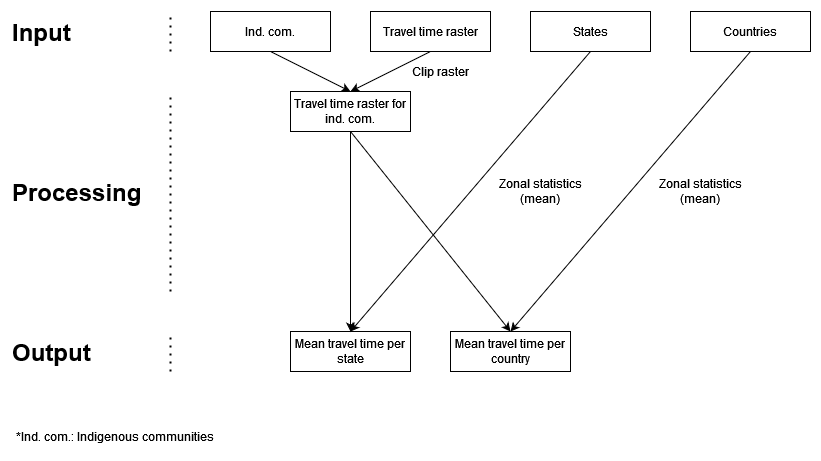

The diagram above was exported from draw.io. Its source (the exported page's mxGraphModel, read from the mxfile embedded in the PNG):
<mxGraphModel dx="1562" dy="854" grid="1" gridSize="10" guides="1" tooltips="1" connect="1" arrows="1" fold="1" page="0" pageScale="1" pageWidth="850" pageHeight="1100" math="0" shadow="0">
  <root>
    <mxCell id="0" />
    <mxCell id="1" parent="0" />
    <mxCell id="ySlDb-rM-HuEXQJ25sTJ-1" value="Travel time raster for ind. com." style="rounded=0;whiteSpace=wrap;html=1;" parent="1" vertex="1">
      <mxGeometry x="320" y="120" width="120" height="40" as="geometry" />
    </mxCell>
    <mxCell id="ySlDb-rM-HuEXQJ25sTJ-10" value="&lt;h1 style=&quot;margin-top: 0px;&quot;&gt;Input&lt;/h1&gt;" style="text;html=1;whiteSpace=wrap;overflow=hidden;rounded=0;" parent="1" vertex="1">
      <mxGeometry x="40" y="40" width="70" height="40" as="geometry" />
    </mxCell>
    <mxCell id="ySlDb-rM-HuEXQJ25sTJ-31" value="&lt;h1 style=&quot;margin-top: 0px;&quot;&gt;Output&lt;/h1&gt;" style="text;html=1;whiteSpace=wrap;overflow=hidden;rounded=0;" parent="1" vertex="1">
      <mxGeometry x="40" y="360" width="100" height="40" as="geometry" />
    </mxCell>
    <mxCell id="ySlDb-rM-HuEXQJ25sTJ-33" value="&lt;h1 style=&quot;margin-top: 0px;&quot;&gt;Processing&lt;/h1&gt;" style="text;html=1;whiteSpace=wrap;overflow=hidden;rounded=0;" parent="1" vertex="1">
      <mxGeometry x="40" y="200" width="140" height="40" as="geometry" />
    </mxCell>
    <mxCell id="ySlDb-rM-HuEXQJ25sTJ-34" value="" style="endArrow=none;dashed=1;html=1;dashPattern=1 3;strokeWidth=2;rounded=0;" parent="1" edge="1">
      <mxGeometry width="50" height="50" relative="1" as="geometry">
        <mxPoint x="200" y="80" as="sourcePoint" />
        <mxPoint x="200" y="40" as="targetPoint" />
      </mxGeometry>
    </mxCell>
    <mxCell id="ySlDb-rM-HuEXQJ25sTJ-35" value="" style="endArrow=none;dashed=1;html=1;dashPattern=1 3;strokeWidth=2;rounded=0;" parent="1" edge="1">
      <mxGeometry width="50" height="50" relative="1" as="geometry">
        <mxPoint x="200" y="320" as="sourcePoint" />
        <mxPoint x="200" y="120" as="targetPoint" />
      </mxGeometry>
    </mxCell>
    <mxCell id="ySlDb-rM-HuEXQJ25sTJ-36" value="" style="endArrow=none;dashed=1;html=1;dashPattern=1 3;strokeWidth=2;rounded=0;" parent="1" edge="1">
      <mxGeometry width="50" height="50" relative="1" as="geometry">
        <mxPoint x="200" y="400" as="sourcePoint" />
        <mxPoint x="200" y="360" as="targetPoint" />
      </mxGeometry>
    </mxCell>
    <mxCell id="DrDVU3Ht0lz9oGVluDeD-2" value="States" style="rounded=0;whiteSpace=wrap;html=1;" parent="1" vertex="1">
      <mxGeometry x="560" y="40" width="120" height="40" as="geometry" />
    </mxCell>
    <mxCell id="TJDSw7oSP8KHN9eS5Zqy-4" value="&lt;div&gt;Countries&lt;/div&gt;" style="rounded=0;whiteSpace=wrap;html=1;" vertex="1" parent="1">
      <mxGeometry x="720" y="40" width="120" height="40" as="geometry" />
    </mxCell>
    <mxCell id="TJDSw7oSP8KHN9eS5Zqy-5" value="Mean travel time per state" style="rounded=0;whiteSpace=wrap;html=1;" vertex="1" parent="1">
      <mxGeometry x="320" y="360" width="120" height="40" as="geometry" />
    </mxCell>
    <mxCell id="TJDSw7oSP8KHN9eS5Zqy-6" value="Mean travel time per country" style="rounded=0;whiteSpace=wrap;html=1;" vertex="1" parent="1">
      <mxGeometry x="480" y="360" width="120" height="40" as="geometry" />
    </mxCell>
    <mxCell id="TJDSw7oSP8KHN9eS5Zqy-7" value="Zonal statistics (mean)" style="text;html=1;align=center;verticalAlign=middle;whiteSpace=wrap;rounded=0;" vertex="1" parent="1">
      <mxGeometry x="680" y="200" width="100" height="40" as="geometry" />
    </mxCell>
    <mxCell id="TJDSw7oSP8KHN9eS5Zqy-8" value="" style="endArrow=classic;html=1;rounded=0;entryX=0.5;entryY=0;entryDx=0;entryDy=0;exitX=0.5;exitY=1;exitDx=0;exitDy=0;" edge="1" parent="1" source="ySlDb-rM-HuEXQJ25sTJ-1" target="TJDSw7oSP8KHN9eS5Zqy-5">
      <mxGeometry width="50" height="50" relative="1" as="geometry">
        <mxPoint x="350" y="310" as="sourcePoint" />
        <mxPoint x="410" y="330" as="targetPoint" />
      </mxGeometry>
    </mxCell>
    <mxCell id="TJDSw7oSP8KHN9eS5Zqy-9" value="" style="endArrow=classic;html=1;rounded=0;exitX=0.5;exitY=1;exitDx=0;exitDy=0;entryX=0.5;entryY=0;entryDx=0;entryDy=0;" edge="1" parent="1" source="ySlDb-rM-HuEXQJ25sTJ-1" target="TJDSw7oSP8KHN9eS5Zqy-6">
      <mxGeometry width="50" height="50" relative="1" as="geometry">
        <mxPoint x="360" y="380" as="sourcePoint" />
        <mxPoint x="410" y="330" as="targetPoint" />
      </mxGeometry>
    </mxCell>
    <mxCell id="TJDSw7oSP8KHN9eS5Zqy-10" value="" style="endArrow=classic;html=1;rounded=0;entryX=0.5;entryY=0;entryDx=0;entryDy=0;exitX=0.5;exitY=1;exitDx=0;exitDy=0;" edge="1" parent="1" source="DrDVU3Ht0lz9oGVluDeD-2" target="TJDSw7oSP8KHN9eS5Zqy-5">
      <mxGeometry width="50" height="50" relative="1" as="geometry">
        <mxPoint x="440" y="380" as="sourcePoint" />
        <mxPoint x="490" y="330" as="targetPoint" />
      </mxGeometry>
    </mxCell>
    <mxCell id="TJDSw7oSP8KHN9eS5Zqy-11" value="" style="endArrow=classic;html=1;rounded=0;exitX=0.5;exitY=1;exitDx=0;exitDy=0;entryX=0.5;entryY=0;entryDx=0;entryDy=0;" edge="1" parent="1" source="TJDSw7oSP8KHN9eS5Zqy-4" target="TJDSw7oSP8KHN9eS5Zqy-6">
      <mxGeometry width="50" height="50" relative="1" as="geometry">
        <mxPoint x="440" y="380" as="sourcePoint" />
        <mxPoint x="760" y="130" as="targetPoint" />
      </mxGeometry>
    </mxCell>
    <mxCell id="TJDSw7oSP8KHN9eS5Zqy-12" value="Zonal statistics (mean)" style="text;html=1;align=center;verticalAlign=middle;whiteSpace=wrap;rounded=0;" vertex="1" parent="1">
      <mxGeometry x="520" y="200" width="100" height="40" as="geometry" />
    </mxCell>
    <mxCell id="TJDSw7oSP8KHN9eS5Zqy-13" value="Ind. com." style="rounded=0;whiteSpace=wrap;html=1;" vertex="1" parent="1">
      <mxGeometry x="240" y="40" width="120" height="40" as="geometry" />
    </mxCell>
    <mxCell id="TJDSw7oSP8KHN9eS5Zqy-14" value="Travel time raster" style="rounded=0;whiteSpace=wrap;html=1;" vertex="1" parent="1">
      <mxGeometry x="400" y="40" width="120" height="40" as="geometry" />
    </mxCell>
    <mxCell id="TJDSw7oSP8KHN9eS5Zqy-16" value="" style="endArrow=classic;html=1;rounded=0;entryX=0.5;entryY=0;entryDx=0;entryDy=0;exitX=0.5;exitY=1;exitDx=0;exitDy=0;" edge="1" parent="1" source="TJDSw7oSP8KHN9eS5Zqy-13" target="ySlDb-rM-HuEXQJ25sTJ-1">
      <mxGeometry width="50" height="50" relative="1" as="geometry">
        <mxPoint x="360" y="300" as="sourcePoint" />
        <mxPoint x="410" y="250" as="targetPoint" />
      </mxGeometry>
    </mxCell>
    <mxCell id="TJDSw7oSP8KHN9eS5Zqy-17" value="" style="endArrow=classic;html=1;rounded=0;exitX=0.5;exitY=1;exitDx=0;exitDy=0;entryX=0.5;entryY=0;entryDx=0;entryDy=0;" edge="1" parent="1" source="TJDSw7oSP8KHN9eS5Zqy-14" target="ySlDb-rM-HuEXQJ25sTJ-1">
      <mxGeometry width="50" height="50" relative="1" as="geometry">
        <mxPoint x="360" y="300" as="sourcePoint" />
        <mxPoint x="410" y="250" as="targetPoint" />
      </mxGeometry>
    </mxCell>
    <mxCell id="TJDSw7oSP8KHN9eS5Zqy-18" value="Clip raster" style="text;html=1;align=center;verticalAlign=middle;whiteSpace=wrap;rounded=0;" vertex="1" parent="1">
      <mxGeometry x="420" y="80" width="100" height="40" as="geometry" />
    </mxCell>
    <mxCell id="TJDSw7oSP8KHN9eS5Zqy-19" value="&lt;div&gt;*Ind. com.: Indigenous communities&lt;/div&gt;" style="text;html=1;align=center;verticalAlign=middle;whiteSpace=wrap;rounded=0;" vertex="1" parent="1">
      <mxGeometry x="40" y="450" width="210" height="30" as="geometry" />
    </mxCell>
  </root>
</mxGraphModel>